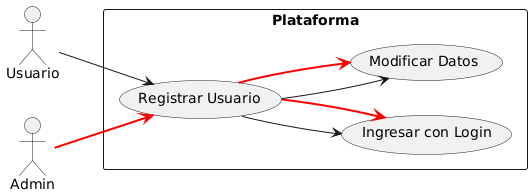

The diagram above was rendered by PlantUML. Its source (embedded in the PNG):
@startuml
left to right direction
actor Usuario as u
actor Admin as a
rectangle Plataforma {
  u --> (Registrar Usuario)
  (Registrar Usuario) --> (Ingresar con Login)
  (Registrar Usuario) --> (Modificar Datos)
  a --> (Registrar Usuario) #line:red;line.bold;text:red  
  (Registrar Usuario) --> (Ingresar con Login) #line:red;line.bold;text:red  
  (Registrar Usuario) --> (Modificar Datos) #line:red;line.bold;text:red 
}
@enduml